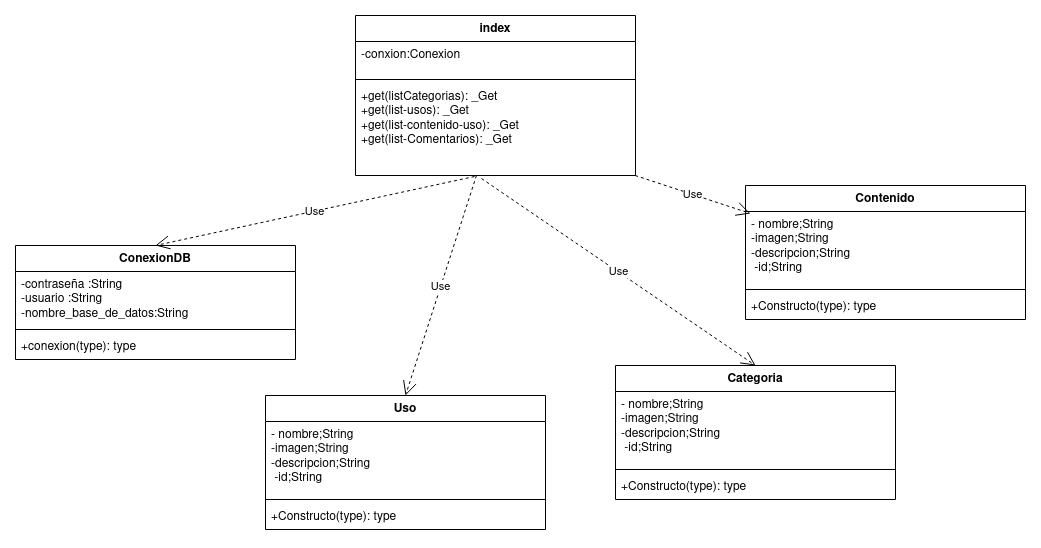

The diagram above was exported from draw.io. Its source (the exported page's mxGraphModel, read from the mxfile embedded in the PNG):
<mxGraphModel dx="1444" dy="796" grid="1" gridSize="10" guides="1" tooltips="1" connect="1" arrows="1" fold="1" page="1" pageScale="1" pageWidth="850" pageHeight="1100" math="0" shadow="0">
  <root>
    <mxCell id="0" />
    <mxCell id="1" parent="0" />
    <mxCell id="3nFTWUYkmyxBY4gxQdQI-1" value="ConexionDB" style="swimlane;fontStyle=1;align=center;verticalAlign=top;childLayout=stackLayout;horizontal=1;startSize=26;horizontalStack=0;resizeParent=1;resizeParentMax=0;resizeLast=0;collapsible=1;marginBottom=0;whiteSpace=wrap;html=1;" vertex="1" parent="1">
      <mxGeometry x="90" y="240" width="280" height="114" as="geometry" />
    </mxCell>
    <mxCell id="3nFTWUYkmyxBY4gxQdQI-2" value="-contraseña :String&lt;br&gt;-usuario :String&lt;br&gt;-nombre_base_de_datos:String" style="text;strokeColor=none;fillColor=none;align=left;verticalAlign=top;spacingLeft=4;spacingRight=4;overflow=hidden;rotatable=0;points=[[0,0.5],[1,0.5]];portConstraint=eastwest;whiteSpace=wrap;html=1;" vertex="1" parent="3nFTWUYkmyxBY4gxQdQI-1">
      <mxGeometry y="26" width="280" height="54" as="geometry" />
    </mxCell>
    <mxCell id="3nFTWUYkmyxBY4gxQdQI-3" value="" style="line;strokeWidth=1;fillColor=none;align=left;verticalAlign=middle;spacingTop=-1;spacingLeft=3;spacingRight=3;rotatable=0;labelPosition=right;points=[];portConstraint=eastwest;strokeColor=inherit;" vertex="1" parent="3nFTWUYkmyxBY4gxQdQI-1">
      <mxGeometry y="80" width="280" height="8" as="geometry" />
    </mxCell>
    <mxCell id="3nFTWUYkmyxBY4gxQdQI-4" value="+conexion(type): type" style="text;strokeColor=none;fillColor=none;align=left;verticalAlign=top;spacingLeft=4;spacingRight=4;overflow=hidden;rotatable=0;points=[[0,0.5],[1,0.5]];portConstraint=eastwest;whiteSpace=wrap;html=1;" vertex="1" parent="3nFTWUYkmyxBY4gxQdQI-1">
      <mxGeometry y="88" width="280" height="26" as="geometry" />
    </mxCell>
    <mxCell id="3nFTWUYkmyxBY4gxQdQI-5" value="index" style="swimlane;fontStyle=1;align=center;verticalAlign=top;childLayout=stackLayout;horizontal=1;startSize=26;horizontalStack=0;resizeParent=1;resizeParentMax=0;resizeLast=0;collapsible=1;marginBottom=0;whiteSpace=wrap;html=1;" vertex="1" parent="1">
      <mxGeometry x="430" y="10" width="280" height="160" as="geometry" />
    </mxCell>
    <mxCell id="3nFTWUYkmyxBY4gxQdQI-6" value="-conxion:Conexion" style="text;strokeColor=none;fillColor=none;align=left;verticalAlign=top;spacingLeft=4;spacingRight=4;overflow=hidden;rotatable=0;points=[[0,0.5],[1,0.5]];portConstraint=eastwest;whiteSpace=wrap;html=1;" vertex="1" parent="3nFTWUYkmyxBY4gxQdQI-5">
      <mxGeometry y="26" width="280" height="34" as="geometry" />
    </mxCell>
    <mxCell id="3nFTWUYkmyxBY4gxQdQI-7" value="" style="line;strokeWidth=1;fillColor=none;align=left;verticalAlign=middle;spacingTop=-1;spacingLeft=3;spacingRight=3;rotatable=0;labelPosition=right;points=[];portConstraint=eastwest;strokeColor=inherit;" vertex="1" parent="3nFTWUYkmyxBY4gxQdQI-5">
      <mxGeometry y="60" width="280" height="8" as="geometry" />
    </mxCell>
    <mxCell id="3nFTWUYkmyxBY4gxQdQI-8" value="&lt;div&gt;+get(listCategorias): _Get&lt;/div&gt;&lt;div&gt;+get(list-usos): _Get&lt;/div&gt;&lt;div&gt;+get(list-contenido-uso): _Get&lt;/div&gt;&lt;div&gt;+get(list-Comentarios): _Get&lt;/div&gt;" style="text;strokeColor=none;fillColor=none;align=left;verticalAlign=top;spacingLeft=4;spacingRight=4;overflow=hidden;rotatable=0;points=[[0,0.5],[1,0.5]];portConstraint=eastwest;whiteSpace=wrap;html=1;" vertex="1" parent="3nFTWUYkmyxBY4gxQdQI-5">
      <mxGeometry y="68" width="280" height="92" as="geometry" />
    </mxCell>
    <mxCell id="3nFTWUYkmyxBY4gxQdQI-9" value="Use" style="endArrow=open;endSize=12;dashed=1;html=1;rounded=0;exitX=0.425;exitY=1.011;exitDx=0;exitDy=0;exitPerimeter=0;entryX=0.5;entryY=0;entryDx=0;entryDy=0;" edge="1" parent="1" source="3nFTWUYkmyxBY4gxQdQI-8" target="3nFTWUYkmyxBY4gxQdQI-1">
      <mxGeometry width="160" relative="1" as="geometry">
        <mxPoint x="340" y="210" as="sourcePoint" />
        <mxPoint x="500" y="210" as="targetPoint" />
      </mxGeometry>
    </mxCell>
    <mxCell id="3nFTWUYkmyxBY4gxQdQI-10" value="Uso" style="swimlane;fontStyle=1;align=center;verticalAlign=top;childLayout=stackLayout;horizontal=1;startSize=26;horizontalStack=0;resizeParent=1;resizeParentMax=0;resizeLast=0;collapsible=1;marginBottom=0;whiteSpace=wrap;html=1;" vertex="1" parent="1">
      <mxGeometry x="340" y="390" width="280" height="134" as="geometry" />
    </mxCell>
    <mxCell id="3nFTWUYkmyxBY4gxQdQI-11" value="- nombre;String&lt;br&gt;-imagen;String&lt;br&gt;-descripcion;String&lt;br&gt;&amp;nbsp;-id;String" style="text;strokeColor=none;fillColor=none;align=left;verticalAlign=top;spacingLeft=4;spacingRight=4;overflow=hidden;rotatable=0;points=[[0,0.5],[1,0.5]];portConstraint=eastwest;whiteSpace=wrap;html=1;" vertex="1" parent="3nFTWUYkmyxBY4gxQdQI-10">
      <mxGeometry y="26" width="280" height="74" as="geometry" />
    </mxCell>
    <mxCell id="3nFTWUYkmyxBY4gxQdQI-12" value="" style="line;strokeWidth=1;fillColor=none;align=left;verticalAlign=middle;spacingTop=-1;spacingLeft=3;spacingRight=3;rotatable=0;labelPosition=right;points=[];portConstraint=eastwest;strokeColor=inherit;" vertex="1" parent="3nFTWUYkmyxBY4gxQdQI-10">
      <mxGeometry y="100" width="280" height="8" as="geometry" />
    </mxCell>
    <mxCell id="3nFTWUYkmyxBY4gxQdQI-13" value="+Constructo(type): type" style="text;strokeColor=none;fillColor=none;align=left;verticalAlign=top;spacingLeft=4;spacingRight=4;overflow=hidden;rotatable=0;points=[[0,0.5],[1,0.5]];portConstraint=eastwest;whiteSpace=wrap;html=1;" vertex="1" parent="3nFTWUYkmyxBY4gxQdQI-10">
      <mxGeometry y="108" width="280" height="26" as="geometry" />
    </mxCell>
    <mxCell id="3nFTWUYkmyxBY4gxQdQI-14" value="Use" style="endArrow=open;endSize=12;dashed=1;html=1;rounded=0;exitX=0.432;exitY=1;exitDx=0;exitDy=0;exitPerimeter=0;entryX=0.5;entryY=0;entryDx=0;entryDy=0;" edge="1" parent="1" source="3nFTWUYkmyxBY4gxQdQI-8" target="3nFTWUYkmyxBY4gxQdQI-10">
      <mxGeometry width="160" relative="1" as="geometry">
        <mxPoint x="559" y="181" as="sourcePoint" />
        <mxPoint x="240" y="250" as="targetPoint" />
      </mxGeometry>
    </mxCell>
    <mxCell id="3nFTWUYkmyxBY4gxQdQI-15" value="Categoria" style="swimlane;fontStyle=1;align=center;verticalAlign=top;childLayout=stackLayout;horizontal=1;startSize=26;horizontalStack=0;resizeParent=1;resizeParentMax=0;resizeLast=0;collapsible=1;marginBottom=0;whiteSpace=wrap;html=1;" vertex="1" parent="1">
      <mxGeometry x="690" y="360" width="280" height="134" as="geometry" />
    </mxCell>
    <mxCell id="3nFTWUYkmyxBY4gxQdQI-16" value="- nombre;String&lt;br&gt;-imagen;String&lt;br&gt;-descripcion;String&lt;br&gt;&amp;nbsp;-id;String" style="text;strokeColor=none;fillColor=none;align=left;verticalAlign=top;spacingLeft=4;spacingRight=4;overflow=hidden;rotatable=0;points=[[0,0.5],[1,0.5]];portConstraint=eastwest;whiteSpace=wrap;html=1;" vertex="1" parent="3nFTWUYkmyxBY4gxQdQI-15">
      <mxGeometry y="26" width="280" height="74" as="geometry" />
    </mxCell>
    <mxCell id="3nFTWUYkmyxBY4gxQdQI-17" value="" style="line;strokeWidth=1;fillColor=none;align=left;verticalAlign=middle;spacingTop=-1;spacingLeft=3;spacingRight=3;rotatable=0;labelPosition=right;points=[];portConstraint=eastwest;strokeColor=inherit;" vertex="1" parent="3nFTWUYkmyxBY4gxQdQI-15">
      <mxGeometry y="100" width="280" height="8" as="geometry" />
    </mxCell>
    <mxCell id="3nFTWUYkmyxBY4gxQdQI-18" value="+Constructo(type): type" style="text;strokeColor=none;fillColor=none;align=left;verticalAlign=top;spacingLeft=4;spacingRight=4;overflow=hidden;rotatable=0;points=[[0,0.5],[1,0.5]];portConstraint=eastwest;whiteSpace=wrap;html=1;" vertex="1" parent="3nFTWUYkmyxBY4gxQdQI-15">
      <mxGeometry y="108" width="280" height="26" as="geometry" />
    </mxCell>
    <mxCell id="3nFTWUYkmyxBY4gxQdQI-19" value="Use" style="endArrow=open;endSize=12;dashed=1;html=1;rounded=0;exitX=0.45;exitY=1.033;exitDx=0;exitDy=0;exitPerimeter=0;entryX=0.5;entryY=0;entryDx=0;entryDy=0;" edge="1" parent="1" source="3nFTWUYkmyxBY4gxQdQI-8" target="3nFTWUYkmyxBY4gxQdQI-15">
      <mxGeometry width="160" relative="1" as="geometry">
        <mxPoint x="561" y="180" as="sourcePoint" />
        <mxPoint x="490" y="400" as="targetPoint" />
      </mxGeometry>
    </mxCell>
    <mxCell id="3nFTWUYkmyxBY4gxQdQI-20" value="Contenido" style="swimlane;fontStyle=1;align=center;verticalAlign=top;childLayout=stackLayout;horizontal=1;startSize=26;horizontalStack=0;resizeParent=1;resizeParentMax=0;resizeLast=0;collapsible=1;marginBottom=0;whiteSpace=wrap;html=1;" vertex="1" parent="1">
      <mxGeometry x="820" y="180" width="280" height="134" as="geometry" />
    </mxCell>
    <mxCell id="3nFTWUYkmyxBY4gxQdQI-21" value="- nombre;String&lt;br&gt;-imagen;String&lt;br&gt;-descripcion;String&lt;br&gt;&amp;nbsp;-id;String" style="text;strokeColor=none;fillColor=none;align=left;verticalAlign=top;spacingLeft=4;spacingRight=4;overflow=hidden;rotatable=0;points=[[0,0.5],[1,0.5]];portConstraint=eastwest;whiteSpace=wrap;html=1;" vertex="1" parent="3nFTWUYkmyxBY4gxQdQI-20">
      <mxGeometry y="26" width="280" height="74" as="geometry" />
    </mxCell>
    <mxCell id="3nFTWUYkmyxBY4gxQdQI-22" value="" style="line;strokeWidth=1;fillColor=none;align=left;verticalAlign=middle;spacingTop=-1;spacingLeft=3;spacingRight=3;rotatable=0;labelPosition=right;points=[];portConstraint=eastwest;strokeColor=inherit;" vertex="1" parent="3nFTWUYkmyxBY4gxQdQI-20">
      <mxGeometry y="100" width="280" height="8" as="geometry" />
    </mxCell>
    <mxCell id="3nFTWUYkmyxBY4gxQdQI-23" value="+Constructo(type): type" style="text;strokeColor=none;fillColor=none;align=left;verticalAlign=top;spacingLeft=4;spacingRight=4;overflow=hidden;rotatable=0;points=[[0,0.5],[1,0.5]];portConstraint=eastwest;whiteSpace=wrap;html=1;" vertex="1" parent="3nFTWUYkmyxBY4gxQdQI-20">
      <mxGeometry y="108" width="280" height="26" as="geometry" />
    </mxCell>
    <mxCell id="3nFTWUYkmyxBY4gxQdQI-24" value="Use" style="endArrow=open;endSize=12;dashed=1;html=1;rounded=0;entryX=0.018;entryY=0.027;entryDx=0;entryDy=0;entryPerimeter=0;" edge="1" parent="1" source="3nFTWUYkmyxBY4gxQdQI-8" target="3nFTWUYkmyxBY4gxQdQI-21">
      <mxGeometry width="160" relative="1" as="geometry">
        <mxPoint x="566" y="183" as="sourcePoint" />
        <mxPoint x="840" y="370" as="targetPoint" />
      </mxGeometry>
    </mxCell>
  </root>
</mxGraphModel>